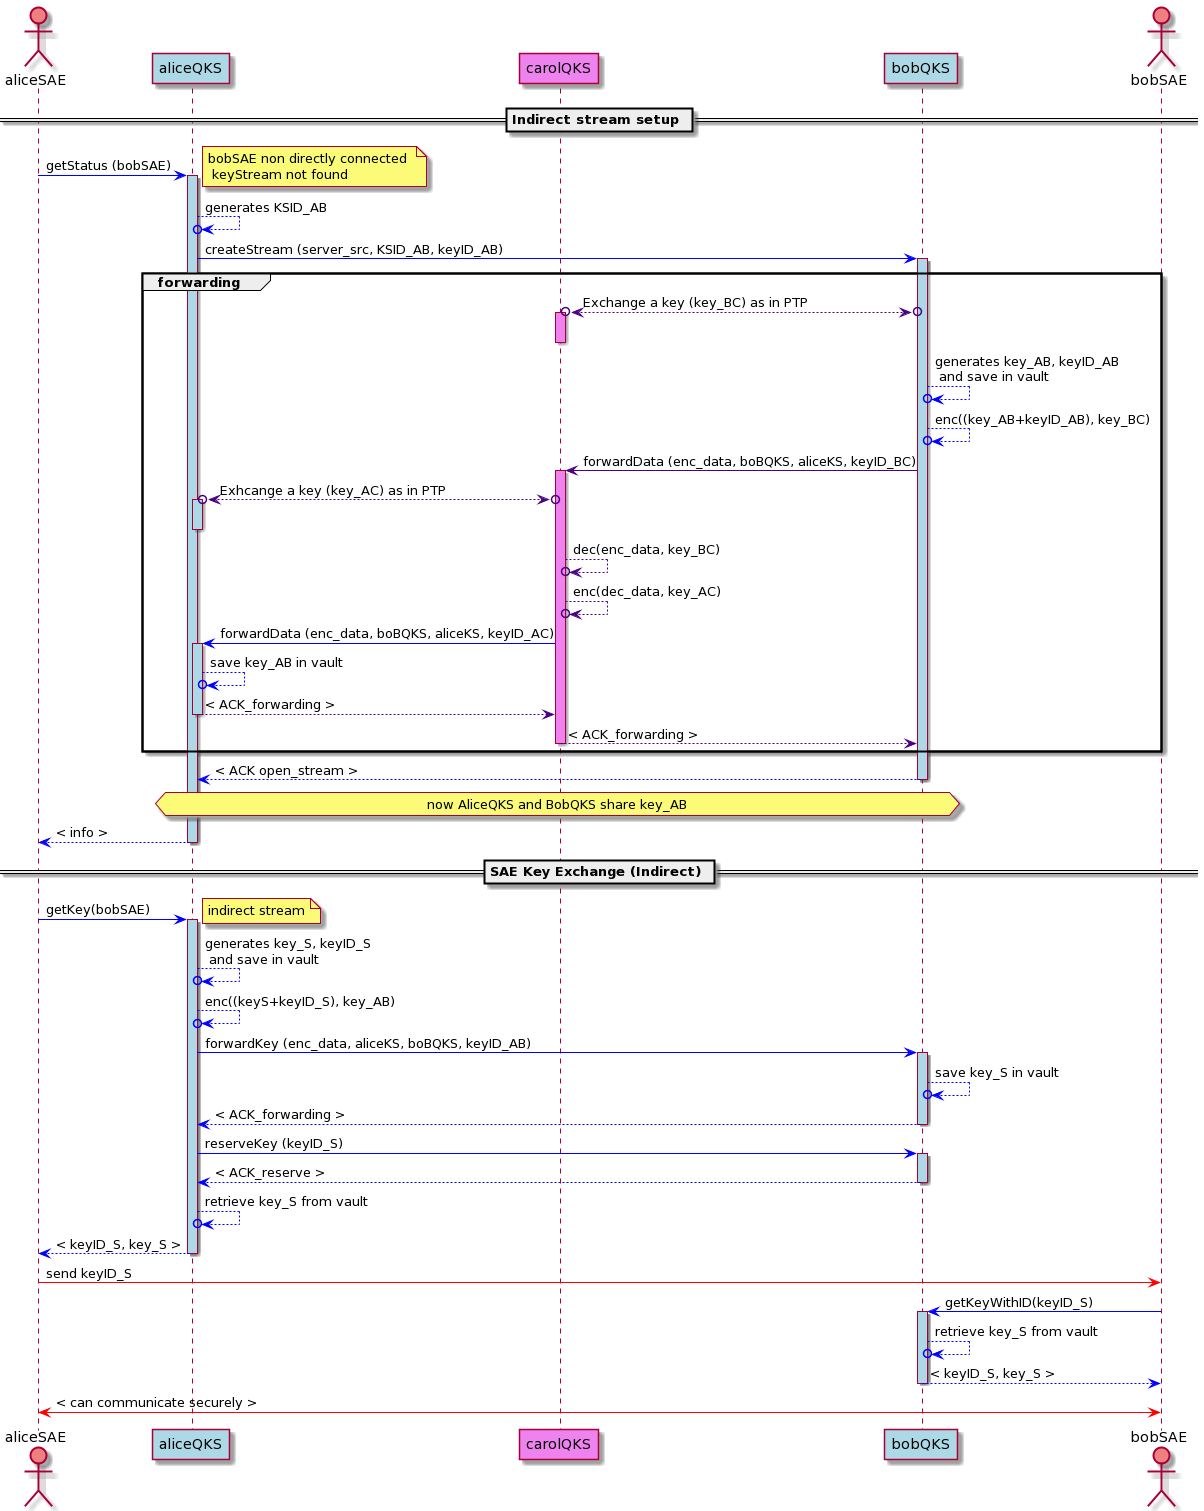

The diagram above was rendered by PlantUML. Its source (embedded in the PNG):
@startuml
actor aliceSAE as ASAE order 1  #lightCoral
actor bobSAE as BSAE order 5  #lightCoral
participant aliceQKS as AQKS order 2 #LightBlue
participant bobQKS as BQKS order 4 #LightBlue
participant carolQKS as CQKS order 3 #violet


== Indirect stream setup == 
ASAE -[#blue]> AQKS : getStatus (bobSAE)
activate AQKS #LightBlue
note right: bobSAE non directly connected \n keyStream not found 
AQKS -[#blue]->o AQKS : generates KSID_AB
AQKS -[#blue]> BQKS : createStream (server_src, KSID_AB, keyID_AB)
activate BQKS #LightBlue

group forwarding
BQKS o<-[#indigo]->o CQKS :  Exchange a key (key_BC) as in PTP
activate CQKS #violet
deactivate CQKS 
BQKS -[#blue]->o BQKS : generates key_AB, keyID_AB \n and save in vault
BQKS -[#blue]->o BQKS : enc((key_AB+keyID_AB), key_BC)
BQKS -[#indigo]> CQKS : forwardData (enc_data, boBQKS, aliceKS, keyID_BC) 
activate CQKS #violet

CQKS o<-[#indigo]->o AQKS : Exhcange a key (key_AC) as in PTP
activate AQKS #LightBlue
deactivate AQKS
CQKS -[#indigo]->o CQKS : dec(enc_data, key_BC)
CQKS -[#indigo]->o CQKS : enc(dec_data, key_AC)
CQKS -[#blue]> AQKS : forwardData (enc_data, boBQKS, aliceKS, keyID_AC) 
activate AQKS #LightBlue
AQKS -[#blue]->o AQKS : save key_AB in vault
AQKS -[#indigo]-> CQKS : < ACK_forwarding >
deactivate AQKS 
CQKS -[#indigo]-> BQKS : < ACK_forwarding >
deactivate CQKS
end

BQKS -[#blue]-> AQKS : < ACK open_stream > 
deactivate BQKS
hnote over AQKS,BQKS : now AliceQKS and BobQKS share key_AB 
AQKS -[#blue]-> ASAE : < info >
deactivate AQKS


== SAE Key Exchange (Indirect) == 

ASAE -[#blue]> AQKS : getKey(bobSAE) 
activate AQKS #LightBlue
note right: indirect stream
AQKS -[#blue]->o AQKS : generates key_S, keyID_S \n and save in vault
AQKS -[#blue]->o AQKS : enc((keyS+keyID_S), key_AB)
AQKS -[#blue]> BQKS : forwardKey (enc_data, aliceKS, boBQKS, keyID_AB)  
activate BQKS #LightBlue
BQKS -[#blue]->o BQKS :save key_S in vault
BQKS -[#blue]-> AQKS : < ACK_forwarding >
deactivate BQKS
AQKS -[#blue]> BQKS : reserveKey (keyID_S)
activate BQKS #LightBlue
BQKS -[#blue]-> AQKS : < ACK_reserve >
deactivate BQKS
AQKS -[#blue]->o AQKS : retrieve key_S from vault
AQKS -[#blue]-> ASAE : < keyID_S, key_S >
deactivate AQKS
ASAE -[#red]> BSAE : send keyID_S
BSAE -[#blue]> BQKS : getKeyWithID(keyID_S)
activate BQKS #LightBlue
BQKS -[#blue]->o BQKS : retrieve key_S from vault
BQKS -[#blue]-> BSAE : < keyID_S, key_S >
deactivate BQKS
ASAE <-[#red]> BSAE : < can communicate securely >
@enduml